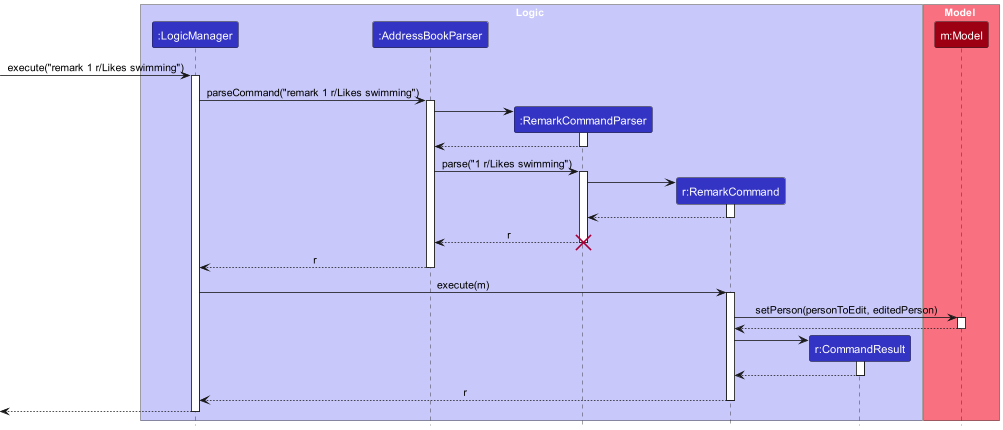

The diagram above was rendered by PlantUML. Its source (embedded in the PNG):
@startuml
!include style.puml
skinparam ArrowFontStyle plain

box Logic LOGIC_COLOR_T1
participant ":LogicManager" as LogicManager LOGIC_COLOR
participant ":AddressBookParser" as AddressBookParser LOGIC_COLOR
participant ":RemarkCommandParser" as RemarkCommandParser LOGIC_COLOR
participant "r:RemarkCommand" as RemarkCommand LOGIC_COLOR
participant "r:CommandResult" as CommandResult LOGIC_COLOR
end box

box Model MODEL_COLOR_T1
participant "m:Model" as Model MODEL_COLOR
end box

[-> LogicManager : execute("remark 1 r/Likes swimming")
activate LogicManager

LogicManager -> AddressBookParser : parseCommand("remark 1 r/Likes swimming")
activate AddressBookParser

create RemarkCommandParser
AddressBookParser -> RemarkCommandParser
activate RemarkCommandParser

RemarkCommandParser --> AddressBookParser
deactivate RemarkCommandParser

AddressBookParser -> RemarkCommandParser : parse("1 r/Likes swimming")
activate RemarkCommandParser

create RemarkCommand
RemarkCommandParser -> RemarkCommand
activate RemarkCommand

RemarkCommand --> RemarkCommandParser :
deactivate RemarkCommand

RemarkCommandParser --> AddressBookParser : r
deactivate RemarkCommandParser
'RemarkCommandParser -[hidden]-> AddressBookParser
destroy RemarkCommandParser

AddressBookParser --> LogicManager : r
deactivate AddressBookParser

LogicManager -> RemarkCommand : execute(m)
activate RemarkCommand

RemarkCommand -> Model : setPerson(personToEdit, editedPerson)
activate Model

Model --> RemarkCommand
deactivate Model

create CommandResult
RemarkCommand -> CommandResult
activate CommandResult

CommandResult --> RemarkCommand
deactivate CommandResult

RemarkCommand --> LogicManager : r
deactivate RemarkCommand

[<-- LogicManager
deactivate LogicManager
@enduml